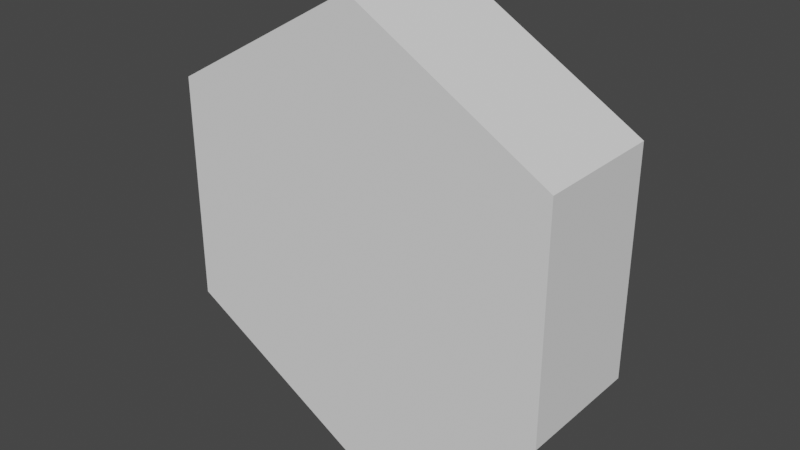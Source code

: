 # Source: Flat.blend  (saved by Blender 3.4.6; exported with 4.5.12 LTS)
import bpy
from mathutils import Matrix  # noqa: F401  (used for matrix-valued properties, if any)

bpy.ops.wm.read_factory_settings(use_empty=True)
scene = bpy.context.scene
scene.name = 'Scene'

# ---- collections
col_collection = bpy.data.collections.new('Collection'); scene.collection.children.link(col_collection)

# ---- world
world_world = bpy.data.worlds.new('World'); scene.world = world_world
world_world.use_nodes = True; world_world.node_tree.nodes.clear()
_N = world_world.node_tree.nodes; _L = world_world.node_tree.links
n0 = _N.new('ShaderNodeOutputWorld'); n0.name = 'World Output'; n0.location = (300, 300)
n1 = _N.new('ShaderNodeBackground'); n1.name = 'Background'; n1.location = (10, 300)
n1.inputs[0].default_value = (0.05088, 0.05088, 0.05088, 1.0)
_L.new(n1.outputs[0], n0.inputs[0])
n0.is_active_output = True
world_world.color = (0.05088, 0.05088, 0.05088)
world_world.use_sun_shadow = False
world_world.sun_shadow_jitter_overblur = 0.0

# ---- meshes
me_cylinder = bpy.data.meshes.new('Cylinder')
me_cylinder.from_pydata([(-1.49e-08, -0.1444, -0.5), (-1.49e-08, 0.1444, -0.5), (0.433, -0.1444, -0.25), (0.433, 0.1444, -0.25), (0.433, -0.1444, 0.25), (0.433, 0.1444, 0.25), (-5.861e-08, -0.1444, 0.5), (-5.861e-08, 0.1444, 0.5), (-0.433, -0.1444, 0.25), (-0.433, 0.1444, 0.25), (-0.433, -0.1444, -0.25), (-0.433, 0.1444, -0.25)], [], [(0, 1, 3, 2), (2, 3, 5, 4), (4, 5, 7, 6), (6, 7, 9, 8), (3, 1, 11, 9, 7, 5), (8, 9, 11, 10), (10, 11, 1, 0), (0, 2, 4, 6, 8, 10)])
_uv = me_cylinder.uv_layers.new(name='UVMap')
_uv.uv.foreach_set('vector', [1.0, 0.5, 1.0, 1.0, 0.8333, 1.0, 0.8333, 0.5, 0.8333, 0.5, 0.8333, 1.0, 0.6667, 1.0, 0.6667, 0.5, 0.6667, 0.5, 0.6667, 1.0, 0.5, 1.0, 0.5, 0.5, 0.5, 0.5, 0.5, 1.0, 0.3333, 1.0, 0.3333, 0.5, 0.4578, 0.37, 0.25, 0.49, 0.04215, 0.37, 0.04215, 0.13, 0.25, 0.01, 0.4578, 0.13, 0.3333, 0.5, 0.3333, 1.0, 0.1667, 1.0, 0.1667, 0.5, 0.1667, 0.5, 0.1667, 1.0, -8.941e-08, 1.0, -8.941e-08, 0.5, 0.75, 0.49, 0.9578, 0.37, 0.9578, 0.13, 0.75, 0.01, 0.5422, 0.13, 0.5422, 0.37])
me_cylinder.update()

# ---- objects
ob_cylinder = bpy.data.objects.new('Cylinder', me_cylinder)

# ---- transforms, parenting, visibility, modifiers, constraints
ob_cylinder.location = (0.0, 0.0, 0.0)

# ---- collection membership
col_collection.objects.link(ob_cylinder)

# ---- scene / render settings (as saved in the file)
scene.frame_start = 1; scene.frame_end = 250; scene.frame_set(1)
scene.render.engine = 'BLENDER_EEVEE_NEXT'
scene.cycles.sampling_pattern = 'TABULATED_SOBOL'
scene.cycles.use_light_tree = False
scene.view_settings.view_transform = 'Filmic'
bpy.context.view_layer.update()

# ---- added for rendering (the .blend has no active camera and no usable light): camera, sun
cam_auto = bpy.data.cameras.new('AutoCamera')
cam_auto.lens = 50.0
cam_auto.sensor_width = 36.0
cam_auto.clip_end = 1000.0
ob_auto_camera = bpy.data.objects.new('AutoCamera', cam_auto)
scene.collection.objects.link(ob_auto_camera)
ob_auto_camera.location = (1.25277, -1.50333, 1.00222)
ob_auto_camera.rotation_euler = (1.09748, -7.21219e-08, 0.694738)
scene.camera = ob_auto_camera
light_auto_sun = bpy.data.lights.new('AutoSun', 'SUN')
light_auto_sun.energy = 3.0
light_auto_sun.angle = 0.0523599
ob_auto_sun = bpy.data.objects.new('AutoSun', light_auto_sun)
scene.collection.objects.link(ob_auto_sun)
ob_auto_sun.rotation_euler = (0.872665, 0.174533, 0.523599)
bpy.context.view_layer.update()
